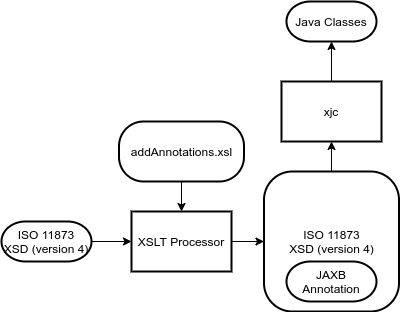

The diagram above was exported from draw.io. Its source (the exported page's mxGraphModel, read from the mxfile embedded in the PNG):
<mxGraphModel dx="1007" dy="654" grid="1" gridSize="10" guides="1" tooltips="1" connect="1" arrows="1" fold="1" page="1" pageScale="1" pageWidth="850" pageHeight="1100" math="0" shadow="0">
  <root>
    <mxCell id="p040EWJWjf5yLaTNcUmW-0" />
    <mxCell id="p040EWJWjf5yLaTNcUmW-1" parent="p040EWJWjf5yLaTNcUmW-0" />
    <mxCell id="p040EWJWjf5yLaTNcUmW-5" style="edgeStyle=orthogonalEdgeStyle;rounded=0;orthogonalLoop=1;jettySize=auto;html=1;" parent="p040EWJWjf5yLaTNcUmW-1" source="p040EWJWjf5yLaTNcUmW-2" target="p040EWJWjf5yLaTNcUmW-3" edge="1">
      <mxGeometry relative="1" as="geometry" />
    </mxCell>
    <mxCell id="p040EWJWjf5yLaTNcUmW-2" value="ISO 11873&lt;br&gt;XSD (version 4)" style="rounded=1;whiteSpace=wrap;html=1;arcSize=21;strokeWidth=2;" parent="p040EWJWjf5yLaTNcUmW-1" vertex="1">
      <mxGeometry x="312.5" y="430" width="135" height="140" as="geometry" />
    </mxCell>
    <mxCell id="p040EWJWjf5yLaTNcUmW-6" style="edgeStyle=orthogonalEdgeStyle;rounded=0;orthogonalLoop=1;jettySize=auto;html=1;" parent="p040EWJWjf5yLaTNcUmW-1" source="p040EWJWjf5yLaTNcUmW-3" target="p040EWJWjf5yLaTNcUmW-4" edge="1">
      <mxGeometry relative="1" as="geometry" />
    </mxCell>
    <mxCell id="p040EWJWjf5yLaTNcUmW-3" value="xjc" style="shape=agent;offsetSize=8;strokeWidth=2;" parent="p040EWJWjf5yLaTNcUmW-1" vertex="1">
      <mxGeometry x="330" y="340" width="100" height="60" as="geometry" />
    </mxCell>
    <mxCell id="p040EWJWjf5yLaTNcUmW-4" value="Java Classes" style="rounded=1;whiteSpace=wrap;html=1;arcSize=60;strokeWidth=2;" parent="p040EWJWjf5yLaTNcUmW-1" vertex="1">
      <mxGeometry x="335" y="260" width="90" height="40" as="geometry" />
    </mxCell>
    <mxCell id="lgSwJeUz3pzJUr-K7VUX-0" value="JAXB Annotation" style="rounded=1;whiteSpace=wrap;html=1;arcSize=60;strokeWidth=2;" parent="p040EWJWjf5yLaTNcUmW-1" vertex="1">
      <mxGeometry x="335" y="520" width="90" height="40" as="geometry" />
    </mxCell>
    <mxCell id="lgSwJeUz3pzJUr-K7VUX-5" style="edgeStyle=orthogonalEdgeStyle;rounded=0;orthogonalLoop=1;jettySize=auto;html=1;" parent="p040EWJWjf5yLaTNcUmW-1" source="lgSwJeUz3pzJUr-K7VUX-1" target="lgSwJeUz3pzJUr-K7VUX-2" edge="1">
      <mxGeometry relative="1" as="geometry" />
    </mxCell>
    <mxCell id="lgSwJeUz3pzJUr-K7VUX-1" value="ISO 11873&lt;br&gt;XSD (version 4)" style="rounded=1;whiteSpace=wrap;html=1;arcSize=60;strokeWidth=2;" parent="p040EWJWjf5yLaTNcUmW-1" vertex="1">
      <mxGeometry x="50" y="480" width="90" height="40" as="geometry" />
    </mxCell>
    <mxCell id="lgSwJeUz3pzJUr-K7VUX-6" style="edgeStyle=orthogonalEdgeStyle;rounded=0;orthogonalLoop=1;jettySize=auto;html=1;" parent="p040EWJWjf5yLaTNcUmW-1" source="lgSwJeUz3pzJUr-K7VUX-2" target="p040EWJWjf5yLaTNcUmW-2" edge="1">
      <mxGeometry relative="1" as="geometry" />
    </mxCell>
    <mxCell id="lgSwJeUz3pzJUr-K7VUX-2" value="XSLT Processor" style="shape=agent;offsetSize=8;strokeWidth=2;" parent="p040EWJWjf5yLaTNcUmW-1" vertex="1">
      <mxGeometry x="180" y="470" width="100" height="60" as="geometry" />
    </mxCell>
    <mxCell id="lgSwJeUz3pzJUr-K7VUX-4" style="edgeStyle=orthogonalEdgeStyle;rounded=0;orthogonalLoop=1;jettySize=auto;html=1;" parent="p040EWJWjf5yLaTNcUmW-1" source="lgSwJeUz3pzJUr-K7VUX-3" target="lgSwJeUz3pzJUr-K7VUX-2" edge="1">
      <mxGeometry relative="1" as="geometry" />
    </mxCell>
    <mxCell id="lgSwJeUz3pzJUr-K7VUX-3" value="addAnnotations.xsl" style="rounded=1;whiteSpace=wrap;html=1;arcSize=41;strokeWidth=2;" parent="p040EWJWjf5yLaTNcUmW-1" vertex="1">
      <mxGeometry x="167.5" y="380" width="125" height="60" as="geometry" />
    </mxCell>
  </root>
</mxGraphModel>